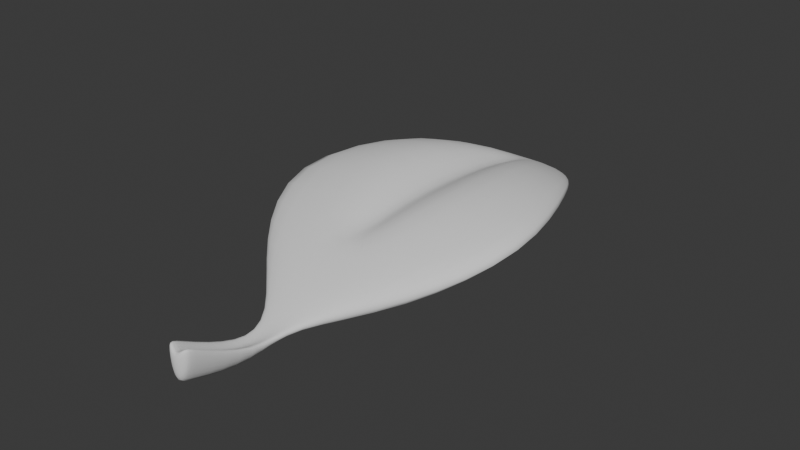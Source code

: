 # Source: Falling_Leaves_Loop_Tutorial.blend  (saved by Blender 4.3.34; exported with 4.5.12 LTS)
import bpy
from mathutils import Matrix  # noqa: F401  (used for matrix-valued properties, if any)

bpy.ops.wm.read_factory_settings(use_empty=True)
scene = bpy.context.scene
scene.name = 'Scene'

# ---- collections
col_collection = bpy.data.collections.new('Collection'); scene.collection.children.link(col_collection)

# ---- world
world_world = bpy.data.worlds.new('World'); scene.world = world_world
world_world.use_nodes = True; world_world.node_tree.nodes.clear()
_N = world_world.node_tree.nodes; _L = world_world.node_tree.links
n0 = _N.new('ShaderNodeOutputWorld'); n0.name = 'World Output'; n0.location = (300, 300)
n1 = _N.new('ShaderNodeBackground'); n1.name = 'Background'; n1.location = (10, 300)
n1.inputs[0].default_value = (0.05088, 0.05088, 0.05088, 1.0)
_L.new(n1.outputs[0], n0.inputs[0])
n0.is_active_output = True
world_world.color = (0.05088, 0.05088, 0.05088)
world_world.sun_shadow_jitter_overblur = 0.0

# ---- meshes
me_plane = bpy.data.meshes.new('Plane')
me_plane.from_pydata([(-0.5884, -0.7535, 0.09592), (0.5884, -0.7535, 0.09592), (-0.4152, 0.6217, 0.1472), (0.4152, 0.6217, 0.1472), (-0.6753, 0.3333, 0.2595), (-1.0, -0.3333, 0.2595), (1.0, -0.3333, 0.2595), (0.6753, 0.3333, 0.2595), (0.0, -1.0, 0.0), (0.0, 1.0, 0.0), (0.0, -0.3332, 0.2748), (0.0, 0.3326, 0.2422), (-0.5884, -0.7925, 0.2264), (0.5884, -0.7925, 0.2264), (-0.4152, 0.6558, 0.207), (0.4152, 0.6558, 0.207), (-0.6753, 0.3485, 0.3406), (-1.0, -0.3441, 0.3738), (1.0, -0.3441, 0.3738), (0.6753, 0.3485, 0.3406), (0.0, -1.043, 0.1427), (0.0, 1.026, 0.04147), (0.2271, -0.3462, 0.4746), (-0.2271, -0.3462, 0.4746), (0.0, -0.887, 0.1945), (7.451e-09, -0.3462, 0.2608), (-0.2271, 0.3533, 0.4407), (0.2271, 0.3533, 0.4407), (0.0, 0.8308, 0.1283), (-7.451e-09, 0.3533, 0.2269), (0.0, -1.122, 0.04008), (0.07438, -1.091, 0.05221), (-0.07438, -1.091, 0.05221), (0.0, -1.127, 0.05812), (0.07438, -1.096, 0.06871), (-0.07438, -1.096, 0.06871), (0.0, -1.31, -0.0593), (0.07438, -1.279, -0.01605), (-0.07438, -1.279, -0.01605), (0.0, -1.316, 0.00503), (0.07438, -1.284, 0.0428), (-0.07438, -1.284, 0.0428), (5.996e-17, -1.661, 0.02009), (0.07438, -1.63, 0.1228), (-0.07438, -1.63, 0.1228), (5.996e-17, -1.666, 0.1728), (0.07438, -1.635, 0.2625), (-0.07438, -1.635, 0.2625), (-0.07438, -1.595, 0.1089), (-0.07438, -1.6, 0.2406), (5.396e-17, -1.631, 0.1561), (5.396e-17, -1.626, 0.01215), (0.07438, -1.6, 0.2406), (0.07438, -1.595, 0.1089)], [], [(11, 9, 3, 7), (8, 10, 6, 1), (10, 11, 7, 6), (5, 4, 11, 10), (0, 5, 10, 8), (4, 2, 9, 11), (16, 26, 28, 21, 14), (17, 23, 26, 16), (20, 13, 18, 22, 24), (22, 18, 19, 27), (28, 27, 19, 15, 21), (9, 2, 14, 21), (1, 13, 34, 31), (5, 0, 12, 17), (6, 7, 19, 18), (2, 4, 16, 14), (3, 9, 21, 15), (13, 20, 33, 34), (4, 5, 17, 16), (7, 3, 15, 19), (1, 6, 18, 13), (22, 25, 24), (25, 23, 24), (26, 29, 28), (29, 27, 28), (22, 27, 29, 25), (25, 29, 26, 23), (12, 20, 24, 23, 17), (34, 33, 39, 40), (31, 34, 40, 37), (20, 12, 35, 33), (8, 1, 31, 30), (0, 8, 30, 32), (12, 0, 32, 35), (50, 49, 47, 45), (49, 48, 44, 47), (30, 31, 37, 36), (35, 32, 38, 41), (33, 35, 41, 39), (32, 30, 36, 38), (44, 42, 45, 47), (42, 43, 46, 45), (48, 51, 42, 44), (53, 52, 46, 43), (52, 50, 45, 46), (51, 53, 43, 42), (36, 37, 53, 51), (40, 39, 50, 52), (37, 40, 52, 53), (38, 36, 51, 48), (41, 38, 48, 49), (39, 41, 49, 50)])
me_plane.polygons.foreach_set('use_smooth', [True] * 52)
_uv = me_plane.uv_layers.new(name='UVMap')
_uv.uv.foreach_set('vector', [0.5, 0.6667, 0.5, 1.0, 1.0, 0.8108, 1.0, 0.6667, 0.5, 0.0, 0.5, 0.3333, 1.0, 0.3333, 1.0, 0.1232, 0.5, 0.3333, 0.5, 0.6667, 1.0, 0.6667, 1.0, 0.3333, 0.0, 0.3333, 0.0, 0.6667, 0.5, 0.6667, 0.5, 0.3333, 0.0, 0.1232, 0.0, 0.3333, 0.5, 0.3333, 0.5, 0.0, 0.0, 0.6667, 0.0, 0.8108, 0.5, 1.0, 0.5, 0.6667, 0.0, 0.6667, 0.3319, 0.6667, 0.5, 0.9027, 0.5, 1.0, 0.0, 0.8108, 0.0, 0.3333, 0.3864, 0.3333, 0.3319, 0.6667, 0.0, 0.6667, 0.5, 0.0, 1.0, 0.1232, 1.0, 0.3333, 0.6136, 0.3333, 0.5, 0.0748, 0.6136, 0.3333, 1.0, 0.3333, 1.0, 0.6667, 0.6681, 0.6667, 0.5, 0.9027, 0.6681, 0.6667, 1.0, 0.6667, 1.0, 0.8108, 0.5, 1.0, 0.5, 1.0, 0.0, 0.8108, 0.0, 0.8108, 0.5, 1.0, 1.0, 0.1232, 1.0, 0.1232, 1.0, 0.1232, 1.0, 0.1232, 0.0, 0.3333, 0.0, 0.1232, 0.0, 0.1232, 0.0, 0.3333, 1.0, 0.3333, 1.0, 0.6667, 1.0, 0.6667, 1.0, 0.3333, 0.0, 0.8108, 0.0, 0.6667, 0.0, 0.6667, 0.0, 0.8108, 1.0, 0.8108, 0.5, 1.0, 0.5, 1.0, 1.0, 0.8108, 1.0, 0.1232, 0.5, 0.0, 0.5, 0.0, 1.0, 0.1232, 0.0, 0.6667, 0.0, 0.3333, 0.0, 0.3333, 0.0, 0.6667, 1.0, 0.6667, 1.0, 0.8108, 1.0, 0.8108, 1.0, 0.6667, 1.0, 0.1232, 1.0, 0.3333, 1.0, 0.3333, 1.0, 0.1232, 0.6136, 0.3333, 0.5, 0.3336, 0.5, 0.0748, 0.5, 0.3336, 0.3548, 0.3331, 0.5, 0.0748, 0.3319, 0.6667, 0.5, 0.6655, 0.5, 0.9027, 0.5, 0.6655, 0.6302, 0.6653, 0.5, 0.9027, 0.6136, 0.3333, 0.6681, 0.6667, 0.5, 0.6655, 0.5, 0.3336, 0.5, 0.3336, 0.5, 0.6655, 0.3319, 0.6667, 0.3864, 0.3333, 0.0, 0.1232, 0.5, 0.0, 0.5, 0.0748, 0.3864, 0.3333, 0.0, 0.3333, 1.0, 0.1232, 0.5, 0.0, 0.5, 0.0, 1.0, 0.1232, 1.0, 0.1232, 1.0, 0.1232, 1.0, 0.1232, 1.0, 0.1232, 0.5, 0.0, 0.0, 0.1232, 0.0, 0.1232, 0.5, 0.0, 0.5, 0.0, 1.0, 0.1232, 1.0, 0.1232, 0.5, 0.0, 0.0, 0.1232, 0.5, 0.0, 0.5, 0.0, 0.0, 0.1232, 0.0, 0.1232, 0.0, 0.1232, 0.0, 0.1232, 0.0, 0.1232, 0.5, 0.0, 0.0, 0.1232, 0.0, 0.1232, 0.5, 0.0, 0.0, 0.1232, 0.0, 0.1232, 0.0, 0.1232, 0.0, 0.1232, 0.5, 0.0, 1.0, 0.1232, 1.0, 0.1232, 0.5, 0.0, 0.0, 0.1232, 0.0, 0.1232, 0.0, 0.1232, 0.0, 0.1232, 0.5, 0.0, 0.0, 0.1232, 0.0, 0.1232, 0.5, 0.0, 0.0, 0.1232, 0.5, 0.0, 0.5, 0.0, 0.0, 0.1232, 0.0, 0.1232, 0.5, 0.0, 0.5, 0.0, 0.0, 0.1232, 0.5, 0.0, 1.0, 0.1232, 1.0, 0.1232, 0.5, 0.0, 0.0, 0.1232, 0.5, 0.0, 0.5, 0.0, 0.0, 0.1232, 1.0, 0.1232, 1.0, 0.1232, 1.0, 0.1232, 1.0, 0.1232, 1.0, 0.1232, 0.5, 0.0, 0.5, 0.0, 1.0, 0.1232, 0.5, 0.0, 1.0, 0.1232, 1.0, 0.1232, 0.5, 0.0, 0.5, 0.0, 1.0, 0.1232, 1.0, 0.1232, 0.5, 0.0, 1.0, 0.1232, 0.5, 0.0, 0.5, 0.0, 1.0, 0.1232, 1.0, 0.1232, 1.0, 0.1232, 1.0, 0.1232, 1.0, 0.1232, 0.0, 0.1232, 0.5, 0.0, 0.5, 0.0, 0.0, 0.1232, 0.0, 0.1232, 0.0, 0.1232, 0.0, 0.1232, 0.0, 0.1232, 0.5, 0.0, 0.0, 0.1232, 0.0, 0.1232, 0.5, 0.0])
me_plane.update()

# ---- objects
ob_leaf = bpy.data.objects.new('Leaf', me_plane)

# ---- transforms, parenting, visibility, modifiers, constraints
ob_leaf.location = (0.0, 0.0, 0.0)
ob_leaf.scale = (0.7494, 1.0, 1.0)
_m = ob_leaf.modifiers.new('Subdivision', 'SUBSURF')
_m.levels = 2

# ---- collection membership
col_collection.objects.link(ob_leaf)

# ---- scene / render settings (as saved in the file)
scene.frame_start = 1; scene.frame_end = 250; scene.frame_set(1)
scene.render.engine = 'BLENDER_EEVEE_NEXT'
bpy.context.view_layer.update()

# ---- added for rendering (the .blend has no active camera and no usable light): camera, sun
cam_auto = bpy.data.cameras.new('AutoCamera')
cam_auto.lens = 50.0
cam_auto.sensor_width = 36.0
cam_auto.clip_end = 1000.0
ob_auto_camera = bpy.data.objects.new('AutoCamera', cam_auto)
scene.collection.objects.link(ob_auto_camera)
ob_auto_camera.location = (2.89396, -3.79275, 2.52282)
ob_auto_camera.rotation_euler = (1.09748, -7.21219e-08, 0.694738)
scene.camera = ob_auto_camera
light_auto_sun = bpy.data.lights.new('AutoSun', 'SUN')
light_auto_sun.energy = 3.0
light_auto_sun.angle = 0.0523599
ob_auto_sun = bpy.data.objects.new('AutoSun', light_auto_sun)
scene.collection.objects.link(ob_auto_sun)
ob_auto_sun.rotation_euler = (0.872665, 0.174533, 0.523599)
bpy.context.view_layer.update()
